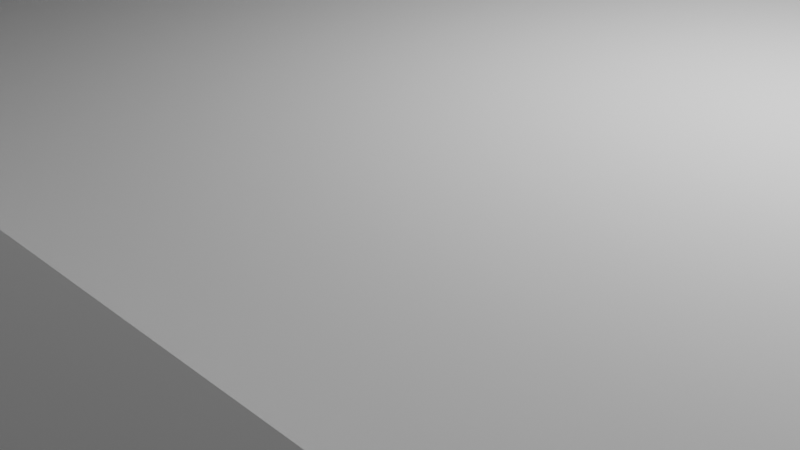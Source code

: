 # Source: card_holder_v6_fourer_lid.blend  (saved by Blender 4.1.24; exported with 4.5.12 LTS)
import bpy
from mathutils import Matrix  # noqa: F401  (used for matrix-valued properties, if any)

bpy.ops.wm.read_factory_settings(use_empty=True)
scene = bpy.context.scene
scene.name = 'Scene'

# ---- collections
col_collection = bpy.data.collections.new('Collection'); scene.collection.children.link(col_collection)

# ---- world
world_world = bpy.data.worlds.new('World'); scene.world = world_world
world_world.use_nodes = True; world_world.node_tree.nodes.clear()
_N = world_world.node_tree.nodes; _L = world_world.node_tree.links
n0 = _N.new('ShaderNodeOutputWorld'); n0.name = 'World Output'; n0.location = (300, 300)
n1 = _N.new('ShaderNodeBackground'); n1.name = 'Background'; n1.location = (10, 300)
n1.inputs[0].default_value = (0.05088, 0.05088, 0.05088, 1.0)
_L.new(n1.outputs[0], n0.inputs[0])
n0.is_active_output = True
world_world.color = (0.05088, 0.05088, 0.05088)
world_world.use_sun_shadow = False
world_world.sun_shadow_jitter_overblur = 0.0

# ---- cameras
cam_camera = bpy.data.cameras.new('Camera')
cam_camera.clip_end = 100.0
cam_camera.ortho_scale = 7.314

# ---- lights
light_light = bpy.data.lights.new('Light', 'POINT')
light_light.transmission_factor = 0.0
light_light.energy = 1000.0
light_light.shadow_soft_size = 0.1
light_light.shadow_maximum_resolution = 0.006
light_light.use_absolute_resolution = True

# ---- meshes
me_plane = bpy.data.meshes.new('Plane')
me_plane.from_pydata([(30.22, 23.39, 2.007), (-10.9, 23.39, 2.007), (-10.9, 20.41, 2.007), (30.22, 35.01, 2.007), (-10.9, 35.01, 2.007), (30.22, 20.41, 2.007), (30.22, 8.786, 2.007), (-10.9, 8.786, 2.007), (30.22, -5.828, 2.007), (-10.9, -5.828, 2.007), (-10.9, 5.628, 2.007), (30.22, 5.628, 2.007), (-10.9, -20.41, 2.007), (-10.9, -8.786, 2.007), (30.22, -8.786, 2.007), (30.22, -20.41, 2.007), (30.22, -35.01, 2.007), (30.22, -23.39, 2.007), (-10.9, -35.01, 2.007), (-10.9, -23.39, 2.007), (-10.9, -23.39, 3.552), (30.22, -23.39, 3.552), (30.22, -35.01, 3.552), (-10.9, -35.01, 3.552), (30.22, -20.41, 3.552), (-10.9, -20.41, 3.552), (32.16, -14.6, 1.511), (-13.84, 37.0, 1.511), (31.04, -35.66, 3.552), (31.04, -6.465, 3.552), (-11.71, -6.465, 3.552), (-11.71, -21.06, 3.552), (-11.71, -8.14, 3.552), (31.04, 22.74, 3.552), (31.04, -22.74, 3.552), (-11.71, 22.74, 3.552), (31.04, 35.66, 3.552), (-11.71, 35.66, 3.552), (-11.71, 21.06, 3.552), (31.04, 21.06, 3.552), (31.04, -8.14, 3.552), (31.04, -21.06, 3.552), (-11.71, 6.265, 3.552), (31.04, 6.265, 3.552), (-11.71, -35.66, 3.552), (-11.71, -22.74, 3.552), (31.04, 8.14, 3.552), (-11.71, 8.14, 3.552), (-13.84, -6.8, 2.511), (-12.84, -7.8, 2.511), (-12.84, 6.6, 2.511), (-13.84, 36.0, 2.511), (-13.84, 6.6, 2.511), (-12.84, 21.4, 2.511), (-13.84, 21.4, 2.511), (-13.84, -21.4, 2.511), (-13.84, -37.0, 1.511), (-12.84, -22.4, 2.511), (-12.84, 36.0, 2.511), (-12.84, 7.8, 2.511), (-12.84, -21.4, 2.511), (32.16, -6.8, 2.511), (30.22, 35.01, 3.552), (-12.84, -6.8, 2.511), (-13.84, -14.1, 1.511), (32.16, 7.8, 2.511), (32.16, 36.0, 2.511), (32.16, 37.0, 2.511), (32.16, -37.0, 2.511), (32.16, -36.0, 2.511), (-13.84, 14.0, 1.511), (30.22, 23.39, 3.552), (32.16, 14.55, 1.511), (-12.84, 37.0, 2.511), (-12.84, -37.0, 2.511), (-12.84, -36.0, 2.511), (30.22, 5.628, 3.552), (32.16, 37.0, 1.511), (32.16, -37.0, 1.511), (-13.84, 37.0, 2.511), (-13.84, -37.0, 2.511), (-13.84, -36.0, 2.511), (-12.84, 22.4, 2.511), (30.22, -5.828, 3.552), (-10.9, 5.628, 3.552), (32.16, -7.8, 2.511), (32.16, 21.4, 2.511), (32.16, 6.6, 2.511), (32.16, 22.4, 2.511), (32.16, -21.4, 2.511), (32.16, -22.4, 2.511), (-10.9, 20.41, 3.552), (30.22, 20.41, 3.552), (-10.9, -8.786, 3.552), (-10.9, -5.828, 3.552), (30.22, -8.786, 3.552), (-10.9, 23.39, 3.552), (30.22, 8.786, 3.552), (-10.9, 35.01, 3.552), (-10.9, 8.786, 3.552)], [], [(93, 25, 12, 13), (96, 71, 0, 1), (76, 84, 10, 11), (21, 20, 19, 17), (24, 95, 14, 15), (20, 23, 18, 19), (62, 98, 4, 3), (71, 62, 3, 0), (98, 96, 1, 4), (97, 92, 5, 6), (92, 91, 2, 5), (83, 76, 11, 8), (91, 99, 7, 2), (95, 93, 13, 14), (94, 83, 8, 9), (0, 3, 4, 1), (6, 5, 2, 7), (8, 11, 10, 9), (15, 14, 13, 12), (16, 17, 19, 18), (28, 34, 21, 22), (34, 45, 20, 21), (45, 44, 23, 20), (23, 22, 16, 18), (40, 32, 93, 95), (32, 31, 25, 93), (41, 40, 95, 24), (25, 24, 15, 12), (43, 42, 84, 76), (30, 29, 83, 94), (29, 43, 76, 83), (84, 94, 9, 10), (39, 38, 91, 92), (46, 39, 92, 97), (47, 46, 97, 99), (22, 21, 17, 16), (36, 37, 98, 62), (33, 36, 62, 71), (35, 33, 71, 96), (99, 97, 6, 7), (77, 72, 70, 27), (72, 26, 64, 70), (26, 78, 56, 64), (54, 51, 27, 70), (67, 66, 77), (51, 79, 27), (74, 80, 56), (52, 54, 70), (73, 67, 77, 27), (55, 48, 64), (79, 73, 27), (61, 85, 26), (65, 87, 72), (90, 69, 78, 26), (48, 52, 70, 64), (85, 89, 26), (87, 61, 26, 72), (80, 81, 56), (68, 74, 56, 78), (66, 88, 72, 77), (49, 60, 31, 32), (61, 87, 43, 29), (86, 53, 38, 39), (85, 49, 32, 40), (53, 59, 47, 38), (59, 65, 46, 47), (60, 89, 41, 31), (90, 57, 45, 34), (63, 61, 29, 30), (65, 86, 39, 46), (50, 63, 30, 42), (89, 85, 40, 41), (75, 69, 28, 44), (82, 88, 33, 35), (87, 50, 42, 43), (88, 66, 36, 33), (58, 82, 35, 37), (69, 90, 34, 28), (66, 58, 37, 36), (57, 75, 44, 45), (42, 30, 94, 84), (37, 35, 96, 98), (44, 28, 22, 23), (38, 47, 99, 91), (31, 41, 24, 25), (63, 50, 52, 48), (82, 58, 51, 54), (75, 57, 55, 81), (60, 49, 48, 55), (65, 59, 50, 87), (69, 75, 74, 68), (67, 73, 58, 66), (60, 55, 57), (82, 54, 53), (59, 52, 50), (75, 81, 80, 74), (73, 79, 51, 58), (63, 48, 49), (61, 63, 49, 85), (88, 82, 53, 86), (89, 60, 57, 90), (59, 53, 54, 52), (89, 90, 26), (86, 65, 72), (81, 55, 64, 56), (69, 68, 78), (88, 86, 72)])
_uv = me_plane.uv_layers.new(name='UVMap')
_uv.uv.foreach_set('vector', [1.0, 0.375, 1.0, 0.375, 1.0, 0.375, 1.0, 0.375, 1.0, 0.75, 1.0, 0.75, 1.0, 0.75, 1.0, 0.75, 1.0, 0.4688, 1.0, 0.4688, 1.0, 0.4688, 1.0, 0.4688, 1.0, 0.0, 1.0, 0.0, 1.0, 0.0, 1.0, 0.0, 1.0, 0.375, 1.0, 0.375, 1.0, 0.375, 1.0, 0.375, 1.0, 0.0, 1.0, 0.0, 1.0, 0.0, 1.0, 0.0, 1.0, 0.75, 1.0, 0.75, 1.0, 0.75, 1.0, 0.75, 1.0, 0.75, 1.0, 0.75, 1.0, 0.75, 1.0, 0.75, 1.0, 0.75, 1.0, 0.75, 1.0, 0.75, 1.0, 0.75, 1.0, 0.5625, 1.0, 0.5625, 1.0, 0.5625, 1.0, 0.5625, 1.0, 0.5625, 1.0, 0.5625, 1.0, 0.5625, 1.0, 0.5625, 1.0, 0.4688, 1.0, 0.4688, 1.0, 0.4688, 1.0, 0.4688, 1.0, 0.5625, 1.0, 0.5625, 1.0, 0.5625, 1.0, 0.5625, 1.0, 0.375, 1.0, 0.375, 1.0, 0.375, 1.0, 0.375, 1.0, 0.4688, 1.0, 0.4688, 1.0, 0.4688, 1.0, 0.4688, 1.0, 0.75, 1.0, 0.75, 1.0, 0.75, 1.0, 0.75, 1.0, 0.5625, 1.0, 0.5625, 1.0, 0.5625, 1.0, 0.5625, 1.0, 0.4688, 1.0, 0.4688, 1.0, 0.4688, 1.0, 0.4688, 1.0, 0.375, 1.0, 0.375, 1.0, 0.375, 1.0, 0.375, 1.0, 0.0, 1.0, 0.0, 1.0, 0.0, 1.0, 0.0, 1.0, 0.0, 1.0, 0.0, 1.0, 0.0, 1.0, 0.0, 1.0, 0.0, 1.0, 0.0, 1.0, 0.0, 1.0, 0.0, 1.0, 0.0, 1.0, 0.0, 1.0, 0.0, 1.0, 0.0, 1.0, 0.0, 1.0, 0.0, 1.0, 0.0, 1.0, 0.0, 1.0, 0.375, 1.0, 0.375, 1.0, 0.375, 1.0, 0.375, 1.0, 0.375, 1.0, 0.375, 1.0, 0.375, 1.0, 0.375, 1.0, 0.375, 1.0, 0.375, 1.0, 0.375, 1.0, 0.375, 1.0, 0.375, 1.0, 0.375, 1.0, 0.375, 1.0, 0.375, 1.0, 0.4688, 1.0, 0.4688, 1.0, 0.4688, 1.0, 0.4688, 1.0, 0.4688, 1.0, 0.4688, 1.0, 0.4688, 1.0, 0.4688, 1.0, 0.4688, 1.0, 0.4688, 1.0, 0.4688, 1.0, 0.4688, 1.0, 0.4688, 1.0, 0.4688, 1.0, 0.4688, 1.0, 0.4688, 1.0, 0.5625, 1.0, 0.5625, 1.0, 0.5625, 1.0, 0.5625, 1.0, 0.5625, 1.0, 0.5625, 1.0, 0.5625, 1.0, 0.5625, 1.0, 0.5625, 1.0, 0.5625, 1.0, 0.5625, 1.0, 0.5625, 1.0, 0.0, 1.0, 0.0, 1.0, 0.0, 1.0, 0.0, 1.0, 0.75, 1.0, 0.75, 1.0, 0.75, 1.0, 0.75, 1.0, 0.75, 1.0, 0.75, 1.0, 0.75, 1.0, 0.75, 1.0, 0.75, 1.0, 0.75, 1.0, 0.75, 1.0, 0.75, 1.0, 0.5625, 1.0, 0.5625, 1.0, 0.5625, 1.0, 0.5625, 1.0, 0.75, 1.0, 0.75, 1.0, 0.75, 1.0, 0.75, 1.0, 0.4688, 1.0, 0.4688, 1.0, 0.4688, 1.0, 0.4688, 1.0, 0.0, 1.0, 0.0, 1.0, 0.0, 1.0, 0.0, 1.0, 0.75, 1.0, 0.75, 1.0, 0.75, 1.0, 0.75, 1.0, 1.0, 1.0, 1.0, 1.0, 1.0, 1.0, 1.0, 1.0, 1.0, 1.0, 1.0, 1.0, 0.0, 1.0, 0.0, 1.0, 0.0, 1.0, 0.5625, 1.0, 0.5625, 1.0, 0.5625, 1.0, 1.0, 1.0, 1.0, 1.0, 1.0, 1.0, 1.0, 1.0, 0.375, 1.0, 0.375, 1.0, 0.375, 1.0, 1.0, 1.0, 1.0, 1.0, 1.0, 1.0, 0.4688, 1.0, 0.4375, 1.0, 0.4688, 1.0, 0.5625, 1.0, 0.5, 1.0, 0.5625, 1.0, 0.0, 1.0, 0.0, 1.0, 0.0, 1.0, 0.0, 1.0, 0.4688, 1.0, 0.4688, 1.0, 0.4688, 1.0, 0.4688, 1.0, 0.375, 1.0, 0.375, 1.0, 0.375, 1.0, 0.4688, 1.0, 0.4688, 1.0, 0.4688, 1.0, 0.4688, 1.0, 0.0, 1.0, 0.0, 1.0, 0.0, 1.0, 0.0, 1.0, 0.0, 1.0, 0.0, 1.0, 0.0, 1.0, 0.75, 1.0, 0.75, 1.0, 0.75, 1.0, 0.75, 1.0, 0.375, 1.0, 0.375, 1.0, 0.375, 1.0, 0.375, 1.0, 0.4688, 1.0, 0.4688, 1.0, 0.4688, 1.0, 0.4688, 1.0, 0.5625, 1.0, 0.5625, 1.0, 0.5625, 1.0, 0.5625, 1.0, 0.375, 1.0, 0.375, 1.0, 0.375, 1.0, 0.375, 1.0, 0.5625, 1.0, 0.5625, 1.0, 0.5625, 1.0, 0.5625, 1.0, 0.5625, 1.0, 0.5625, 1.0, 0.5625, 1.0, 0.5625, 1.0, 0.375, 1.0, 0.375, 1.0, 0.375, 1.0, 0.375, 1.0, 0.0, 1.0, 0.0, 1.0, 0.0, 1.0, 0.0, 1.0, 0.4688, 1.0, 0.4688, 1.0, 0.4688, 1.0, 0.4688, 1.0, 0.5625, 1.0, 0.5625, 1.0, 0.5625, 1.0, 0.5625, 1.0, 0.4688, 1.0, 0.4688, 1.0, 0.4688, 1.0, 0.4688, 1.0, 0.375, 1.0, 0.375, 1.0, 0.375, 1.0, 0.375, 1.0, 0.0, 1.0, 0.0, 1.0, 0.0, 1.0, 0.0, 1.0, 0.75, 1.0, 0.75, 1.0, 0.75, 1.0, 0.75, 1.0, 0.4688, 1.0, 0.4688, 1.0, 0.4688, 1.0, 0.4688, 1.0, 0.75, 1.0, 0.75, 1.0, 0.75, 1.0, 0.75, 1.0, 0.75, 1.0, 0.75, 1.0, 0.75, 1.0, 0.75, 1.0, 0.0, 1.0, 0.0, 1.0, 0.0, 1.0, 0.0, 1.0, 0.75, 1.0, 0.75, 1.0, 0.75, 1.0, 0.75, 1.0, 0.0, 1.0, 0.0, 1.0, 0.0, 1.0, 0.0, 1.0, 0.4688, 1.0, 0.4688, 1.0, 0.4688, 1.0, 0.4688, 1.0, 0.75, 1.0, 0.75, 1.0, 0.75, 1.0, 0.75, 1.0, 0.0, 1.0, 0.0, 1.0, 0.0, 1.0, 0.0, 1.0, 0.5625, 1.0, 0.5625, 1.0, 0.5625, 1.0, 0.5625, 1.0, 0.375, 1.0, 0.375, 1.0, 0.375, 1.0, 0.375, 1.0, 0.4688, 1.0, 0.4688, 1.0, 0.4688, 1.0, 0.4688, 1.0, 0.75, 1.0, 0.75, 1.0, 0.75, 1.0, 0.75, 1.0, 0.0, 1.0, 0.0, 1.0, 0.0, 1.0, 0.0, 1.0, 0.375, 1.0, 0.375, 1.0, 0.375, 1.0, 0.375, 1.0, 0.5625, 1.0, 0.5625, 1.0, 0.5, 1.0, 0.5, 1.0, 0.0, 1.0, 0.0, 1.0, 0.0, 1.0, 0.0, 1.0, 1.0, 1.0, 1.0, 1.0, 1.0, 1.0, 1.0, 1.0, 0.375, 1.0, 0.375, 1.0, 0.25, 1.0, 0.75, 1.0, 0.75, 1.0, 0.625, 1.0, 0.5625, 1.0, 0.5625, 1.0, 0.5, 1.0, 0.0, 1.0, 0.0, 1.0, 0.0, 1.0, 0.0, 1.0, 1.0, 1.0, 1.0, 1.0, 1.0, 1.0, 1.0, 1.0, 0.4688, 1.0, 0.4688, 1.0, 0.4375, 1.0, 0.4688, 1.0, 0.4688, 1.0, 0.4375, 1.0, 0.4375, 1.0, 0.75, 1.0, 0.75, 1.0, 0.625, 1.0, 0.625, 1.0, 0.375, 1.0, 0.375, 1.0, 0.25, 1.0, 0.25, 1.0, 0.5625, 1.0, 0.5625, 1.0, 0.5625, 1.0, 0.5625, 1.0, 0.375, 1.0, 0.25, 1.0, 0.375, 1.0, 0.5625, 1.0, 0.5625, 1.0, 0.5625, 1.0, 0.0, 1.0, 0.0, 1.0, 0.0, 1.0, 0.0, 1.0, 0.0, 1.0, 0.0, 1.0, 0.0, 1.0, 0.75, 1.0, 0.625, 1.0, 0.75])
me_plane.update()
me_cube = bpy.data.meshes.new('Cube')
me_cube.from_pydata([(-1.0, -1.0, -1.0), (-1.0, -1.0, 1.0), (-1.0, 1.0, -1.0), (-1.0, 1.0, 1.0), (1.0, -1.0, -1.0), (1.0, -1.0, 1.0), (1.0, 1.0, -1.0), (1.0, 1.0, 1.0)], [], [(0, 1, 3, 2), (2, 3, 7, 6), (6, 7, 5, 4), (4, 5, 1, 0), (2, 6, 4, 0), (7, 3, 1, 5)])
_uv = me_cube.uv_layers.new(name='UVMap')
_uv.uv.foreach_set('vector', [0.375, 0.0, 0.625, 0.0, 0.625, 0.25, 0.375, 0.25, 0.375, 0.25, 0.625, 0.25, 0.625, 0.5, 0.375, 0.5, 0.375, 0.5, 0.625, 0.5, 0.625, 0.75, 0.375, 0.75, 0.375, 0.75, 0.625, 0.75, 0.625, 1.0, 0.375, 1.0, 0.125, 0.5, 0.375, 0.5, 0.375, 0.75, 0.125, 0.75, 0.625, 0.5, 0.875, 0.5, 0.875, 0.75, 0.625, 0.75])
me_cube.update()

# ---- objects
ob_light = bpy.data.objects.new('Light', light_light)
ob_camera = bpy.data.objects.new('Camera', cam_camera)
ob_plane = bpy.data.objects.new('Plane', me_plane)
ob_cube = bpy.data.objects.new('Cube', me_cube)

# ---- transforms, parenting, visibility, modifiers, constraints
ob_light.location = (4.076, 1.005, 5.904)
ob_light.rotation_euler = (0.6503, 0.05522, 1.866)
ob_light.lock_rotations_4d = False
ob_light.empty_display_type = 'ARROWS'
ob_light.color = (0.0, 0.0, 0.0, 0.0)
ob_light.lineart.crease_threshold = 0.0
ob_camera.location = (7.359, -6.926, 4.958)
ob_camera.rotation_euler = (1.109, 0.0, 0.8149)
ob_camera.lock_rotations_4d = False
ob_camera.empty_display_type = 'ARROWS'
ob_camera.color = (0.0, 0.0, 0.0, 0.0)
ob_camera.display_type = 'WIRE'
ob_camera.lineart.crease_threshold = 0.0
ob_plane.location = (0.0, 0.0, 0.0)
_m = ob_plane.modifiers.new('Boolean', 'BOOLEAN')
_m.object = ob_cube
ob_cube.location = (0.0, 65.33, 0.0)
ob_cube.scale = (42.93, 42.93, 42.93)

# ---- collection membership
col_collection.objects.link(ob_light)
col_collection.objects.link(ob_camera)
col_collection.objects.link(ob_plane)
col_collection.objects.link(ob_cube)

# ---- scene / render settings (as saved in the file)
scene.camera = ob_camera
scene.frame_start = 1; scene.frame_end = 250; scene.frame_set(1)
scene.render.engine = 'BLENDER_EEVEE_NEXT'
scene.cycles.sampling_pattern = 'TABULATED_SOBOL'
scene.eevee.ray_tracing_options.trace_max_roughness = 0.0
bpy.context.view_layer.update()
